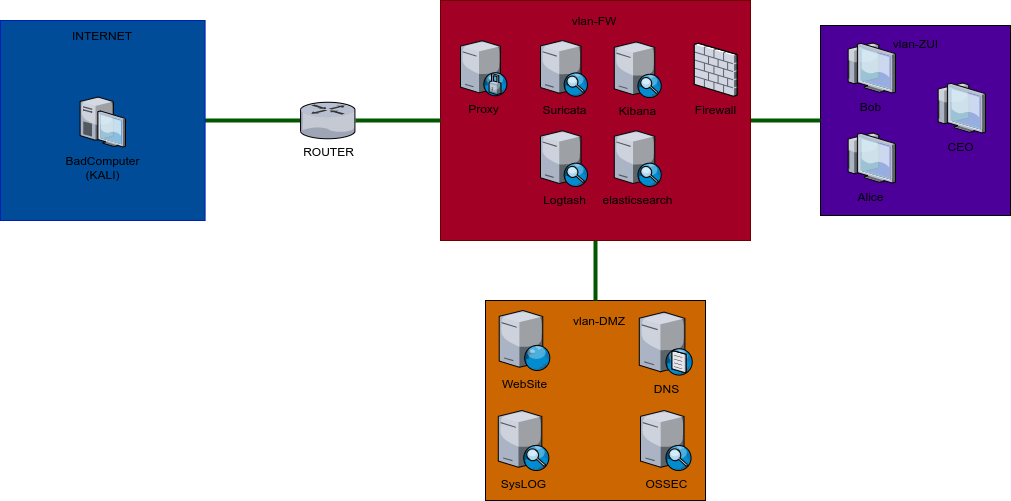

The diagram above was exported from draw.io. Its source (the exported page's mxGraphModel, read from the mxfile embedded in the PNG):
<mxGraphModel dx="1765" dy="700" grid="1" gridSize="10" guides="1" tooltips="1" connect="1" arrows="1" fold="1" page="1" pageScale="1" pageWidth="827" pageHeight="1169" math="0" shadow="0">
  <root>
    <mxCell id="0" />
    <mxCell id="1" parent="0" />
    <mxCell id="31" value="" style="whiteSpace=wrap;html=1;aspect=fixed;fillColor=#4C0099;" parent="1" vertex="1">
      <mxGeometry x="720" y="85" width="190" height="190" as="geometry" />
    </mxCell>
    <mxCell id="18" value="" style="rounded=0;whiteSpace=wrap;html=1;fillColor=#CC6600;" parent="1" vertex="1">
      <mxGeometry x="385" y="360" width="220" height="200" as="geometry" />
    </mxCell>
    <mxCell id="20" style="edgeStyle=orthogonalEdgeStyle;rounded=0;orthogonalLoop=1;jettySize=auto;html=1;endArrow=none;endFill=0;fillColor=#008a00;strokeColor=#005700;strokeWidth=4;" parent="1" source="11" target="18" edge="1">
      <mxGeometry relative="1" as="geometry" />
    </mxCell>
    <mxCell id="32" style="edgeStyle=orthogonalEdgeStyle;rounded=0;orthogonalLoop=1;jettySize=auto;html=1;exitX=1;exitY=0.5;exitDx=0;exitDy=0;endArrow=none;endFill=0;fillColor=#008a00;strokeColor=#005700;strokeWidth=4;" parent="1" source="11" target="31" edge="1">
      <mxGeometry relative="1" as="geometry" />
    </mxCell>
    <mxCell id="11" value="" style="rounded=0;whiteSpace=wrap;html=1;fillColor=#a20025;strokeColor=#6F0000;fontColor=#ffffff;" parent="1" vertex="1">
      <mxGeometry x="340" y="60" width="310" height="240" as="geometry" />
    </mxCell>
    <mxCell id="40" value="" style="edgeStyle=orthogonalEdgeStyle;rounded=0;orthogonalLoop=1;jettySize=auto;html=1;endArrow=none;endFill=0;strokeWidth=4;fillColor=#008a00;strokeColor=#005700;" parent="1" source="8" target="36" edge="1">
      <mxGeometry relative="1" as="geometry" />
    </mxCell>
    <mxCell id="8" value="" style="rounded=0;whiteSpace=wrap;html=1;strokeColor=#001DBC;fontColor=#ffffff;fillColor=#004C99;" parent="1" vertex="1">
      <mxGeometry x="-100" y="80" width="204.59" height="200" as="geometry" />
    </mxCell>
    <mxCell id="2" value="BadComputer&lt;br&gt;(KALI)" style="verticalLabelPosition=bottom;aspect=fixed;html=1;verticalAlign=top;strokeColor=none;align=center;outlineConnect=0;shape=mxgraph.citrix.desktop;" parent="1" vertex="1">
      <mxGeometry x="-20.409999999999997" y="156.5" width="45.41" height="50" as="geometry" />
    </mxCell>
    <mxCell id="3" value="Firewall" style="verticalLabelPosition=bottom;aspect=fixed;html=1;verticalAlign=top;strokeColor=none;align=center;outlineConnect=0;shape=mxgraph.citrix.firewall;" parent="1" vertex="1">
      <mxGeometry x="593.79" y="102.75" width="42.74" height="53" as="geometry" />
    </mxCell>
    <mxCell id="9" value="INTERNET" style="text;html=1;strokeColor=none;fillColor=none;align=center;verticalAlign=middle;whiteSpace=wrap;rounded=0;" parent="1" vertex="1">
      <mxGeometry x="-17.69999999999999" y="85" width="40" height="20" as="geometry" />
    </mxCell>
    <mxCell id="12" value="vlan-FW" style="text;html=1;strokeColor=none;fillColor=none;align=center;verticalAlign=middle;whiteSpace=wrap;rounded=0;" parent="1" vertex="1">
      <mxGeometry x="464" y="70.25" width="60" height="20" as="geometry" />
    </mxCell>
    <mxCell id="14" value="Proxy" style="verticalLabelPosition=bottom;aspect=fixed;html=1;verticalAlign=top;strokeColor=none;align=center;outlineConnect=0;shape=mxgraph.citrix.proxy_server;fillColor=#0000CC;" parent="1" vertex="1">
      <mxGeometry x="359.99999999999994" y="100.25" width="46.75" height="55" as="geometry" />
    </mxCell>
    <mxCell id="17" value="WebSite" style="verticalLabelPosition=bottom;aspect=fixed;html=1;verticalAlign=top;strokeColor=none;align=center;outlineConnect=0;shape=mxgraph.citrix.web_server;fillColor=#0000CC;" parent="1" vertex="1">
      <mxGeometry x="398.72" y="370" width="51" height="60" as="geometry" />
    </mxCell>
    <mxCell id="21" value="DNS" style="verticalLabelPosition=bottom;aspect=fixed;html=1;verticalAlign=top;strokeColor=none;align=center;outlineConnect=0;shape=mxgraph.citrix.dns_server;fillColor=#CC6600;" parent="1" vertex="1">
      <mxGeometry x="538.79" y="370" width="53.42" height="64.59" as="geometry" />
    </mxCell>
    <mxCell id="23" value="SysLOG" style="verticalLabelPosition=bottom;aspect=fixed;html=1;verticalAlign=top;strokeColor=none;align=center;outlineConnect=0;shape=mxgraph.citrix.edgesight_server;fillColor=#CC6600;" parent="1" vertex="1">
      <mxGeometry x="397.79" y="470" width="51" height="60" as="geometry" />
    </mxCell>
    <mxCell id="24" value="OSSEC" style="verticalLabelPosition=bottom;aspect=fixed;html=1;verticalAlign=top;strokeColor=none;align=center;outlineConnect=0;shape=mxgraph.citrix.edgesight_server;fillColor=#CC6600;" parent="1" vertex="1">
      <mxGeometry x="540" y="470" width="51" height="60" as="geometry" />
    </mxCell>
    <mxCell id="25" value="vlan-DMZ" style="text;html=1;strokeColor=none;fillColor=none;align=center;verticalAlign=middle;whiteSpace=wrap;rounded=0;" parent="1" vertex="1">
      <mxGeometry x="458.78999999999996" y="370" width="80" height="20" as="geometry" />
    </mxCell>
    <mxCell id="28" value="Bob" style="verticalLabelPosition=bottom;aspect=fixed;html=1;verticalAlign=top;strokeColor=none;align=center;outlineConnect=0;shape=mxgraph.citrix.thin_client;fillColor=#004C99;" parent="1" vertex="1">
      <mxGeometry x="745" y="102.5" width="50" height="50" as="geometry" />
    </mxCell>
    <mxCell id="29" value="Alice" style="verticalLabelPosition=bottom;aspect=fixed;html=1;verticalAlign=top;strokeColor=none;align=center;outlineConnect=0;shape=mxgraph.citrix.thin_client;fillColor=#004C99;" parent="1" vertex="1">
      <mxGeometry x="745" y="192.5" width="50" height="50" as="geometry" />
    </mxCell>
    <mxCell id="30" value="CEO" style="verticalLabelPosition=bottom;aspect=fixed;html=1;verticalAlign=top;strokeColor=none;align=center;outlineConnect=0;shape=mxgraph.citrix.thin_client;fillColor=#004C99;" parent="1" vertex="1">
      <mxGeometry x="835" y="142.5" width="50" height="50" as="geometry" />
    </mxCell>
    <mxCell id="33" value="vlan-ZUI" style="text;html=1;strokeColor=none;fillColor=none;align=center;verticalAlign=middle;whiteSpace=wrap;rounded=0;" parent="1" vertex="1">
      <mxGeometry x="787.5" y="92.5" width="55" height="20" as="geometry" />
    </mxCell>
    <mxCell id="39" style="edgeStyle=orthogonalEdgeStyle;rounded=0;orthogonalLoop=1;jettySize=auto;html=1;entryX=0;entryY=0.5;entryDx=0;entryDy=0;strokeWidth=4;endArrow=none;endFill=0;fillColor=#008a00;strokeColor=#005700;" parent="1" source="36" target="11" edge="1">
      <mxGeometry relative="1" as="geometry" />
    </mxCell>
    <mxCell id="36" value="ROUTER" style="verticalLabelPosition=bottom;aspect=fixed;html=1;verticalAlign=top;strokeColor=none;align=center;outlineConnect=0;shape=mxgraph.citrix.router;" parent="1" vertex="1">
      <mxGeometry x="200" y="161.75" width="55" height="36.5" as="geometry" />
    </mxCell>
    <mxCell id="43" value="Suricata" style="verticalLabelPosition=bottom;aspect=fixed;html=1;verticalAlign=top;strokeColor=none;align=center;outlineConnect=0;shape=mxgraph.citrix.edgesight_server;" vertex="1" parent="1">
      <mxGeometry x="440" y="100" width="47.39" height="55.75" as="geometry" />
    </mxCell>
    <mxCell id="44" value="Kibana" style="verticalLabelPosition=bottom;aspect=fixed;html=1;verticalAlign=top;strokeColor=none;align=center;outlineConnect=0;shape=mxgraph.citrix.edgesight_server;" vertex="1" parent="1">
      <mxGeometry x="513.7900000000001" y="101.38" width="47.39" height="55.75" as="geometry" />
    </mxCell>
    <mxCell id="45" value="Logtash" style="verticalLabelPosition=bottom;aspect=fixed;html=1;verticalAlign=top;strokeColor=none;align=center;outlineConnect=0;shape=mxgraph.citrix.edgesight_server;" vertex="1" parent="1">
      <mxGeometry x="440" y="190.25" width="47.39" height="55.75" as="geometry" />
    </mxCell>
    <mxCell id="46" value="elasticsearch" style="verticalLabelPosition=bottom;aspect=fixed;html=1;verticalAlign=top;strokeColor=none;align=center;outlineConnect=0;shape=mxgraph.citrix.edgesight_server;" vertex="1" parent="1">
      <mxGeometry x="513.79" y="190.25" width="47.39" height="55.75" as="geometry" />
    </mxCell>
  </root>
</mxGraphModel>